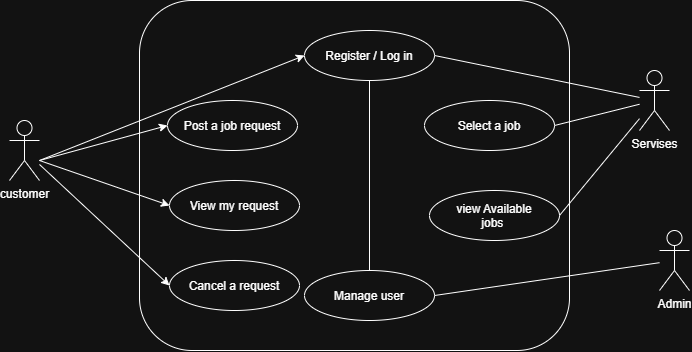

The diagram above was exported from draw.io. Its source (the exported page's mxGraphModel, read from the mxfile embedded in the PNG):
<mxGraphModel dx="1020" dy="617" grid="1" gridSize="10" guides="1" tooltips="1" connect="1" arrows="1" fold="1" page="1" pageScale="1" pageWidth="850" pageHeight="1100" math="0" shadow="0">
  <root>
    <mxCell id="0" />
    <mxCell id="1" parent="0" />
    <object label="customer&lt;div&gt;&lt;br&gt;&lt;/div&gt;" id="ACLFzEbK3yV6DHhPogqf-4">
      <mxCell parent="1" style="shape=umlActor;verticalLabelPosition=bottom;verticalAlign=top;html=1;outlineConnect=0;labelPerimeter=1;" vertex="1">
        <mxGeometry height="60" width="30" x="30" y="210.00000000000003" as="geometry" />
      </mxCell>
    </object>
    <mxCell id="ACLFzEbK3yV6DHhPogqf-10" parent="1" style="rounded=1;whiteSpace=wrap;html=1;roundedPerimeter=1;" value="" vertex="1">
      <mxGeometry height="350" width="430" x="160" y="90" as="geometry" />
    </mxCell>
    <mxCell id="ACLFzEbK3yV6DHhPogqf-11" parent="1" style="ellipse;whiteSpace=wrap;html=1;shapeInside=1;" value="Register / Log in" vertex="1">
      <mxGeometry height="50" width="130" x="325" y="120" as="geometry" />
    </mxCell>
    <mxCell id="ACLFzEbK3yV6DHhPogqf-12" parent="1" style="ellipse;whiteSpace=wrap;html=1;shapeInside=1;" value="view Available jobs&amp;nbsp;" vertex="1">
      <mxGeometry height="50" width="130" x="450" y="280" as="geometry" />
    </mxCell>
    <mxCell id="ACLFzEbK3yV6DHhPogqf-13" parent="1" style="ellipse;whiteSpace=wrap;html=1;shapeInside=1;" value="Select a job" vertex="1">
      <mxGeometry height="50" width="130" x="445" y="190" as="geometry" />
    </mxCell>
    <mxCell id="ACLFzEbK3yV6DHhPogqf-16" parent="1" style="ellipse;whiteSpace=wrap;html=1;shapeInside=1;" value="Post a job request" vertex="1">
      <mxGeometry height="50" width="130" x="188" y="190" as="geometry" />
    </mxCell>
    <mxCell id="ACLFzEbK3yV6DHhPogqf-17" parent="1" style="ellipse;whiteSpace=wrap;html=1;shapeInside=1;" value="View my request" vertex="1">
      <mxGeometry height="50" width="130" x="190" y="270" as="geometry" />
    </mxCell>
    <mxCell id="ACLFzEbK3yV6DHhPogqf-18" parent="1" style="ellipse;whiteSpace=wrap;html=1;shapeInside=1;" value="Manage user" vertex="1">
      <mxGeometry height="50" width="130" x="325" y="360" as="geometry" />
    </mxCell>
    <mxCell id="ACLFzEbK3yV6DHhPogqf-19" parent="1" style="ellipse;whiteSpace=wrap;html=1;shapeInside=1;" value="Cancel a request" vertex="1">
      <mxGeometry height="50" width="130" x="190" y="350" as="geometry" />
    </mxCell>
    <mxCell id="ACLFzEbK3yV6DHhPogqf-24" edge="1" parent="1" style="endArrow=classic;html=1;rounded=0;defaultLabelBackgroundColor=page;entryX=0;entryY=0.5;entryDx=0;entryDy=0;" target="ACLFzEbK3yV6DHhPogqf-16" value="">
      <mxGeometry height="50" relative="1" width="50" as="geometry">
        <mxPoint x="60" y="250" as="sourcePoint" />
        <mxPoint x="120" y="200" as="targetPoint" />
      </mxGeometry>
    </mxCell>
    <mxCell id="ACLFzEbK3yV6DHhPogqf-26" edge="1" parent="1" style="endArrow=classic;html=1;rounded=0;defaultLabelBackgroundColor=page;entryX=0;entryY=0.5;entryDx=0;entryDy=0;" target="ACLFzEbK3yV6DHhPogqf-17" value="">
      <mxGeometry height="50" relative="1" width="50" as="geometry">
        <mxPoint x="60" y="250" as="sourcePoint" />
        <mxPoint x="198" y="240" as="targetPoint" />
      </mxGeometry>
    </mxCell>
    <mxCell id="ACLFzEbK3yV6DHhPogqf-27" edge="1" parent="1" source="ACLFzEbK3yV6DHhPogqf-4" style="endArrow=classic;html=1;rounded=0;defaultLabelBackgroundColor=page;entryX=0;entryY=0.5;entryDx=0;entryDy=0;" target="ACLFzEbK3yV6DHhPogqf-19" value="">
      <mxGeometry height="50" relative="1" width="50" as="geometry">
        <mxPoint x="70" y="330" as="sourcePoint" />
        <mxPoint x="188" y="295" as="targetPoint" />
      </mxGeometry>
    </mxCell>
    <mxCell id="ACLFzEbK3yV6DHhPogqf-28" edge="1" parent="1" style="endArrow=classic;html=1;rounded=0;defaultLabelBackgroundColor=page;entryX=0;entryY=0.5;entryDx=0;entryDy=0;" target="ACLFzEbK3yV6DHhPogqf-11" value="">
      <mxGeometry height="50" relative="1" width="50" as="geometry">
        <mxPoint x="60" y="250" as="sourcePoint" />
        <mxPoint x="198" y="150" as="targetPoint" />
      </mxGeometry>
    </mxCell>
    <mxCell id="ACLFzEbK3yV6DHhPogqf-29" edge="1" parent="1" source="ACLFzEbK3yV6DHhPogqf-18" style="endArrow=none;html=1;rounded=0;defaultLabelBackgroundColor=page;exitX=0.5;exitY=0;exitDx=0;exitDy=0;entryX=0.5;entryY=1;entryDx=0;entryDy=0;" target="ACLFzEbK3yV6DHhPogqf-11" value="">
      <mxGeometry height="50" relative="1" width="50" as="geometry">
        <mxPoint x="365" y="260" as="sourcePoint" />
        <mxPoint x="415" y="210" as="targetPoint" />
      </mxGeometry>
    </mxCell>
    <mxCell id="ACLFzEbK3yV6DHhPogqf-30" parent="1" style="shape=umlActor;verticalLabelPosition=bottom;verticalAlign=top;html=1;outlineConnect=0;labelPerimeter=1;" value="Servises" vertex="1">
      <mxGeometry height="60" width="30" x="660" y="160" as="geometry" />
    </mxCell>
    <mxCell id="ACLFzEbK3yV6DHhPogqf-32" parent="1" style="shape=umlActor;verticalLabelPosition=bottom;verticalAlign=top;html=1;outlineConnect=0;labelPerimeter=1;" value="Admin" vertex="1">
      <mxGeometry height="60" width="30" x="680" y="320" as="geometry" />
    </mxCell>
    <mxCell id="ACLFzEbK3yV6DHhPogqf-35" edge="1" parent="1" source="ACLFzEbK3yV6DHhPogqf-11" style="endArrow=none;html=1;rounded=0;defaultLabelBackgroundColor=page;exitX=1;exitY=0.5;exitDx=0;exitDy=0;" target="ACLFzEbK3yV6DHhPogqf-30" value="">
      <mxGeometry height="50" relative="1" width="50" as="geometry">
        <mxPoint x="600" y="250" as="sourcePoint" />
        <mxPoint x="650" y="200" as="targetPoint" />
      </mxGeometry>
    </mxCell>
    <mxCell id="ACLFzEbK3yV6DHhPogqf-37" edge="1" parent="1" source="ACLFzEbK3yV6DHhPogqf-13" style="endArrow=none;html=1;rounded=0;defaultLabelBackgroundColor=page;exitX=1;exitY=0.5;exitDx=0;exitDy=0;" target="ACLFzEbK3yV6DHhPogqf-30" value="">
      <mxGeometry height="50" relative="1" width="50" as="geometry">
        <mxPoint x="610" y="250" as="sourcePoint" />
        <mxPoint x="815" y="292" as="targetPoint" />
      </mxGeometry>
    </mxCell>
    <mxCell id="ACLFzEbK3yV6DHhPogqf-38" edge="1" parent="1" source="ACLFzEbK3yV6DHhPogqf-12" style="endArrow=none;html=1;rounded=0;defaultLabelBackgroundColor=page;exitX=1;exitY=0.5;exitDx=0;exitDy=0;" target="ACLFzEbK3yV6DHhPogqf-30" value="">
      <mxGeometry height="50" relative="1" width="50" as="geometry">
        <mxPoint x="640" y="280" as="sourcePoint" />
        <mxPoint x="845" y="322" as="targetPoint" />
      </mxGeometry>
    </mxCell>
    <mxCell id="ACLFzEbK3yV6DHhPogqf-39" edge="1" parent="1" source="ACLFzEbK3yV6DHhPogqf-18" style="endArrow=none;html=1;rounded=0;defaultLabelBackgroundColor=page;exitX=1;exitY=0.5;exitDx=0;exitDy=0;" target="ACLFzEbK3yV6DHhPogqf-32" value="">
      <mxGeometry height="50" relative="1" width="50" as="geometry">
        <mxPoint x="630" y="410" as="sourcePoint" />
        <mxPoint x="835" y="452" as="targetPoint" />
      </mxGeometry>
    </mxCell>
  </root>
</mxGraphModel>